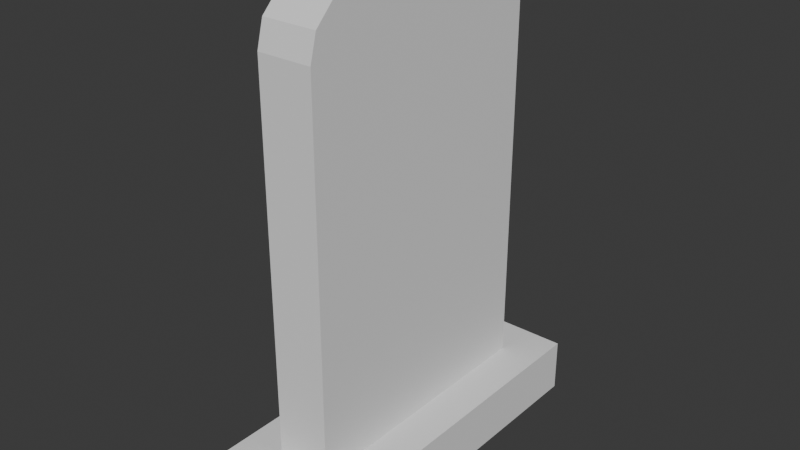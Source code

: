 # Source: board.blend  (saved by Blender 4.0.36; exported with 4.5.12 LTS)
import bpy
from mathutils import Matrix  # noqa: F401  (used for matrix-valued properties, if any)

bpy.ops.wm.read_factory_settings(use_empty=True)
scene = bpy.context.scene
scene.name = 'Scene'

# ---- collections
col_collection = bpy.data.collections.new('Collection'); scene.collection.children.link(col_collection)

# ---- node groups
ng_auto_smooth = bpy.data.node_groups.new('Auto Smooth', 'GeometryNodeTree')
_s = ng_auto_smooth.interface.new_socket(name='Geometry', in_out='OUTPUT', socket_type='NodeSocketGeometry')
_s = ng_auto_smooth.interface.new_socket(name='Geometry', in_out='INPUT', socket_type='NodeSocketGeometry')
_s = ng_auto_smooth.interface.new_socket(name='Angle', in_out='INPUT', socket_type='NodeSocketFloat')
_s.subtype = 'ANGLE'
_s.min_value = 0.0
_s.max_value = 3.142
ng_auto_smooth.is_modifier = True
_N = ng_auto_smooth.nodes; _L = ng_auto_smooth.links
n0 = _N.new('NodeGroupOutput'); n0.name = 'Group Output'; n0.location = (480, -100)
n1 = _N.new('NodeGroupInput'); n1.name = 'Group Input'; n1.location = (-420, -300)
n2 = _N.new('NodeGroupInput'); n2.name = 'Group Input.001'; n2.location = (-60, -100)
n3 = _N.new('GeometryNodeSetShadeSmooth'); n3.name = 'Set Shade Smooth'; n3.location = (120, -100)
n3.domain = 'EDGE'
n4 = _N.new('GeometryNodeSetShadeSmooth'); n4.name = 'Set Shade Smooth.001'; n4.location = (300, -100)
n5 = _N.new('GeometryNodeInputMeshEdgeAngle'); n5.name = 'Edge Angle'; n5.location = (-420, -220)
n6 = _N.new('GeometryNodeInputEdgeSmooth'); n6.name = 'Is Edge Smooth'; n6.location = (-60, -160)
n7 = _N.new('GeometryNodeInputShadeSmooth'); n7.name = 'Is Face Smooth'; n7.location = (-240, -340)
n8 = _N.new('FunctionNodeBooleanMath'); n8.name = 'Boolean Math'; n8.location = (-60, -220)
n9 = _N.new('FunctionNodeCompare'); n9.name = 'Compare'; n9.location = (-240, -180)
n9.operation = 'LESS_EQUAL'
_L.new(n5.outputs[0], n9.inputs[0])
_L.new(n4.outputs[0], n0.inputs[0])
_L.new(n1.outputs[1], n9.inputs[1])
_L.new(n9.outputs[0], n8.inputs[0])
_L.new(n7.outputs[0], n8.inputs[1])
_L.new(n2.outputs[0], n3.inputs[0])
_L.new(n6.outputs[0], n3.inputs[1])
_L.new(n3.outputs[0], n4.inputs[0])
_L.new(n8.outputs[0], n3.inputs[2])
n0.is_active_output = True

# ---- world
world_world = bpy.data.worlds.new('World'); scene.world = world_world
world_world.use_nodes = True; world_world.node_tree.nodes.clear()
_N = world_world.node_tree.nodes; _L = world_world.node_tree.links
n0 = _N.new('ShaderNodeOutputWorld'); n0.name = 'World Output'; n0.location = (300, 300)
n1 = _N.new('ShaderNodeBackground'); n1.name = 'Background'; n1.location = (10, 300)
n1.inputs[0].default_value = (0.05088, 0.05088, 0.05088, 1.0)
_L.new(n1.outputs[0], n0.inputs[0])
n0.is_active_output = True
world_world.color = (0.05088, 0.05088, 0.05088)
world_world.use_sun_shadow = False
world_world.sun_shadow_jitter_overblur = 0.0

# ---- meshes
me_cube_001 = bpy.data.meshes.new('Cube.001')
me_cube_001.from_pydata([(-1.0, -2.632, -0.3993), (-0.4088, -1.989, 0.3993), (-1.0, 2.632, -0.3993), (-0.4088, 1.989, 0.3993), (1.0, -2.632, -0.3993), (0.4088, -1.989, 0.3993), (1.0, 2.632, -0.3993), (0.4088, 1.989, 0.3993), (-1.0, -2.632, 0.3993), (-1.0, 2.632, 0.3993), (1.0, 2.632, 0.3993), (1.0, -2.632, 0.3993), (-0.4088, -1.989, 6.002), (-0.4088, -1.231, 6.76), (-0.4088, -1.887, 6.381), (-0.4088, -1.61, 6.658), (-0.4088, 1.231, 6.76), (-0.4088, 1.989, 6.002), (-0.4088, 1.61, 6.658), (-0.4088, 1.887, 6.381), (0.4088, 1.989, 6.002), (0.4088, 1.231, 6.76), (0.4088, 1.887, 6.381), (0.4088, 1.61, 6.658), (0.4088, -1.231, 6.76), (0.4088, -1.989, 6.002), (0.4088, -1.61, 6.658), (0.4088, -1.887, 6.381)], [], [(3, 8, 1), (3, 10, 9), (5, 10, 7), (5, 8, 11), (26, 27, 25), (18, 19, 17), (6, 2, 9, 10), (4, 6, 10, 11), (0, 4, 11, 8), (20, 7, 3, 17), (7, 20, 25, 5), (3, 9, 8), (3, 7, 10), (5, 11, 10), (5, 1, 8), (0, 2, 6, 4), (26, 24, 13, 15), (24, 21, 16, 13), (2, 0, 8, 9), (20, 22, 21), (25, 20, 21), (22, 23, 21), (21, 24, 25), (24, 26, 25), (19, 18, 23, 22), (27, 26, 15, 14), (25, 27, 14, 12), (18, 16, 21, 23), (17, 19, 22, 20), (12, 1, 5, 25), (12, 14, 13), (17, 12, 13), (14, 15, 13), (13, 16, 17), (16, 18, 17), (1, 12, 17, 3)])
_uv = me_cube_001.uv_layers.new(name='UVMap')
_uv.uv.foreach_set('vector', [0.07931, 0.8578, 0.4769, 0.8069, 0.4216, 0.8578, 0.07931, 0.8578, 0.024, 0.979, 0.024, 0.8069, 0.4216, 0.9281, 0.024, 0.979, 0.07931, 0.9281, 0.4216, 0.9281, 0.4769, 0.8069, 0.4769, 0.979, 0.3983, 0.4955, 0.3784, 0.4756, 0.371, 0.4483, 0.05384, 0.4987, 0.03359, 0.4785, 0.02618, 0.4508, 0.2512, 0.6008, 0.2512, 0.7729, 0.1825, 0.7729, 0.1825, 0.6008, 0.7706, 0.9768, 0.7706, 0.5239, 0.8393, 0.5239, 0.8393, 0.9768, 0.2888, 0.7749, 0.2888, 0.6028, 0.3575, 0.6028, 0.3575, 0.7749, 0.7526, 0.4459, 0.7526, 0.04059, 0.8117, 0.04059, 0.8117, 0.4459, 0.6574, 0.04499, 0.6574, 0.4483, 0.371, 0.4483, 0.371, 0.04499, 0.07931, 0.8578, 0.024, 0.8069, 0.4769, 0.8069, 0.07931, 0.8578, 0.07931, 0.9281, 0.024, 0.979, 0.4216, 0.9281, 0.4769, 0.979, 0.024, 0.979, 0.4216, 0.9281, 0.4216, 0.8578, 0.4769, 0.8069, 0.8356, 0.4321, 0.8356, 0.02127, 0.9918, 0.02127, 0.9918, 0.4321, 0.607, 0.9259, 0.607, 0.9786, 0.4971, 0.9786, 0.4971, 0.9259, 0.1312, 0.5774, 0.1312, 0.7893, 0.06081, 0.7893, 0.06081, 0.5774, 0.9457, 0.522, 0.9457, 0.9749, 0.877, 0.9749, 0.877, 0.522, 0.6574, 0.4483, 0.6501, 0.4756, 0.6028, 0.5028, 0.371, 0.4483, 0.6574, 0.4483, 0.6028, 0.5028, 0.6501, 0.4756, 0.6301, 0.4955, 0.6028, 0.5028, 0.6028, 0.5028, 0.4256, 0.5028, 0.371, 0.4483, 0.4256, 0.5028, 0.3983, 0.4955, 0.371, 0.4483, 0.6282, 0.9235, 0.6282, 0.8716, 0.7364, 0.8716, 0.7364, 0.9235, 0.607, 0.8731, 0.607, 0.9259, 0.4971, 0.9259, 0.4971, 0.8731, 0.607, 0.8204, 0.607, 0.8731, 0.4971, 0.8731, 0.4971, 0.8204, 0.6282, 0.8716, 0.6282, 0.8197, 0.7364, 0.8197, 0.7364, 0.8716, 0.6282, 0.9754, 0.6282, 0.9235, 0.7364, 0.9235, 0.7364, 0.9754, 0.6716, 0.7608, 0.6716, 0.3234, 0.7354, 0.3234, 0.7354, 0.7608, 0.3166, 0.4508, 0.3092, 0.4785, 0.2613, 0.5061, 0.02618, 0.4508, 0.3166, 0.4508, 0.2613, 0.5061, 0.3092, 0.4785, 0.289, 0.4987, 0.2613, 0.5061, 0.2613, 0.5061, 0.08151, 0.5061, 0.02618, 0.4508, 0.08151, 0.5061, 0.05384, 0.4987, 0.02618, 0.4508, 0.3166, 0.0417, 0.3166, 0.4508, 0.02618, 0.4508, 0.02618, 0.0417])
me_cube_001.update()

# ---- objects
ob_board = bpy.data.objects.new('board', me_cube_001)

# ---- transforms, parenting, visibility, modifiers, constraints
ob_board.location = (0.0, 0.0, 0.0)
_m = ob_board.modifiers.new('Auto Smooth', 'NODES')
_m.node_group = ng_auto_smooth
_gi = [s.identifier for s in ng_auto_smooth.interface.items_tree if s.item_type == 'SOCKET' and s.in_out == 'INPUT']
_m[_gi[1]] = 0.5236  # Angle

# ---- collection membership
col_collection.objects.link(ob_board)

# ---- scene / render settings (as saved in the file)
scene.frame_start = 1; scene.frame_end = 250; scene.frame_set(1)
scene.render.engine = 'BLENDER_EEVEE_NEXT'
scene.cycles.sampling_pattern = 'TABULATED_SOBOL'
bpy.context.view_layer.update()

# ---- added for rendering (the .blend has no active camera and no usable light): camera, sun
cam_auto = bpy.data.cameras.new('AutoCamera')
cam_auto.lens = 50.0
cam_auto.sensor_width = 36.0
cam_auto.clip_end = 1000.0
ob_auto_camera = bpy.data.objects.new('AutoCamera', cam_auto)
scene.collection.objects.link(ob_auto_camera)
ob_auto_camera.location = (8.42713, -10.1126, 9.92205)
ob_auto_camera.rotation_euler = (1.09748, -7.21219e-08, 0.694738)
scene.camera = ob_auto_camera
light_auto_sun = bpy.data.lights.new('AutoSun', 'SUN')
light_auto_sun.energy = 3.0
light_auto_sun.angle = 0.0523599
ob_auto_sun = bpy.data.objects.new('AutoSun', light_auto_sun)
scene.collection.objects.link(ob_auto_sun)
ob_auto_sun.rotation_euler = (0.872665, 0.174533, 0.523599)
bpy.context.view_layer.update()
